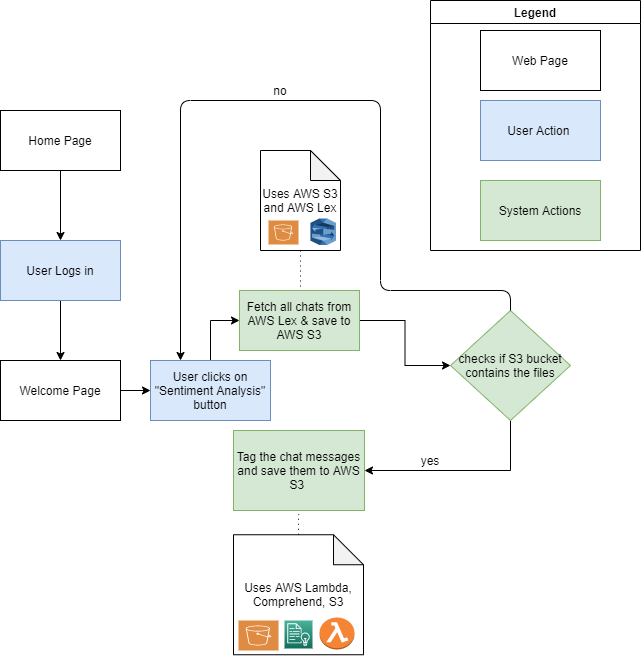

The diagram above was exported from draw.io. Its source (the exported page's mxGraphModel, read from the mxfile embedded in the PNG):
<mxGraphModel dx="868" dy="520" grid="1" gridSize="10" guides="1" tooltips="1" connect="1" arrows="1" fold="1" page="1" pageScale="1" pageWidth="850" pageHeight="1100" math="0" shadow="0">
  <root>
    <mxCell id="0" />
    <mxCell id="1" parent="0" />
    <mxCell id="UImqx5HM29libAQ-otXr-9" value="" style="edgeStyle=orthogonalEdgeStyle;rounded=0;orthogonalLoop=1;jettySize=auto;html=1;" parent="1" source="UImqx5HM29libAQ-otXr-1" target="UImqx5HM29libAQ-otXr-2" edge="1">
      <mxGeometry relative="1" as="geometry" />
    </mxCell>
    <mxCell id="UImqx5HM29libAQ-otXr-1" value="Home Page" style="rounded=0;whiteSpace=wrap;html=1;" parent="1" vertex="1">
      <mxGeometry x="120" y="150" width="120" height="60" as="geometry" />
    </mxCell>
    <mxCell id="UImqx5HM29libAQ-otXr-10" value="" style="edgeStyle=orthogonalEdgeStyle;rounded=0;orthogonalLoop=1;jettySize=auto;html=1;" parent="1" source="UImqx5HM29libAQ-otXr-2" target="UImqx5HM29libAQ-otXr-3" edge="1">
      <mxGeometry relative="1" as="geometry" />
    </mxCell>
    <mxCell id="UImqx5HM29libAQ-otXr-2" value="User Logs in" style="rounded=0;whiteSpace=wrap;html=1;fillColor=#dae8fc;strokeColor=#6c8ebf;" parent="1" vertex="1">
      <mxGeometry x="120" y="280" width="120" height="60" as="geometry" />
    </mxCell>
    <mxCell id="UImqx5HM29libAQ-otXr-3" value="Welcome Page" style="rounded=0;whiteSpace=wrap;html=1;" parent="1" vertex="1">
      <mxGeometry x="120" y="400" width="120" height="60" as="geometry" />
    </mxCell>
    <mxCell id="UImqx5HM29libAQ-otXr-16" style="edgeStyle=orthogonalEdgeStyle;rounded=0;orthogonalLoop=1;jettySize=auto;html=1;entryX=0;entryY=0.5;entryDx=0;entryDy=0;" parent="1" source="UImqx5HM29libAQ-otXr-6" target="UImqx5HM29libAQ-otXr-8" edge="1">
      <mxGeometry relative="1" as="geometry">
        <Array as="points">
          <mxPoint x="330" y="360" />
        </Array>
      </mxGeometry>
    </mxCell>
    <mxCell id="UImqx5HM29libAQ-otXr-6" value="User clicks on &quot;Sentiment Analysis&quot; button" style="rounded=0;whiteSpace=wrap;html=1;fillColor=#dae8fc;strokeColor=#6c8ebf;" parent="1" vertex="1">
      <mxGeometry x="270" y="400" width="120" height="60" as="geometry" />
    </mxCell>
    <mxCell id="UImqx5HM29libAQ-otXr-7" value="Tag the chat messages and save them to AWS S3&amp;nbsp;" style="rounded=0;whiteSpace=wrap;html=1;fillColor=#d5e8d4;strokeColor=#82b366;" parent="1" vertex="1">
      <mxGeometry x="353" y="470" width="131" height="80" as="geometry" />
    </mxCell>
    <mxCell id="UImqx5HM29libAQ-otXr-77" value="" style="edgeStyle=orthogonalEdgeStyle;rounded=0;orthogonalLoop=1;jettySize=auto;html=1;endArrow=classic;endFill=1;entryX=0;entryY=0.5;entryDx=0;entryDy=0;" parent="1" source="UImqx5HM29libAQ-otXr-8" target="UImqx5HM29libAQ-otXr-40" edge="1">
      <mxGeometry relative="1" as="geometry">
        <mxPoint x="559" y="360" as="targetPoint" />
      </mxGeometry>
    </mxCell>
    <mxCell id="UImqx5HM29libAQ-otXr-8" value="Fetch all chats from AWS Lex &amp;amp; save to AWS S3" style="rounded=0;whiteSpace=wrap;html=1;fillColor=#d5e8d4;strokeColor=#82b366;" parent="1" vertex="1">
      <mxGeometry x="359" y="330" width="120" height="60" as="geometry" />
    </mxCell>
    <mxCell id="UImqx5HM29libAQ-otXr-29" value="" style="edgeStyle=orthogonalEdgeStyle;rounded=0;orthogonalLoop=1;jettySize=auto;html=1;dashed=1;dashPattern=1 4;endArrow=none;endFill=0;" parent="1" source="UImqx5HM29libAQ-otXr-26" target="UImqx5HM29libAQ-otXr-8" edge="1">
      <mxGeometry relative="1" as="geometry">
        <Array as="points">
          <mxPoint x="419" y="290" />
          <mxPoint x="419" y="290" />
        </Array>
      </mxGeometry>
    </mxCell>
    <mxCell id="UImqx5HM29libAQ-otXr-26" value="Uses AWS S3 and AWS Lex" style="shape=note;whiteSpace=wrap;html=1;backgroundOutline=1;darkOpacity=0.05;" parent="1" vertex="1">
      <mxGeometry x="380" y="190" width="80" height="100" as="geometry" />
    </mxCell>
    <mxCell id="UImqx5HM29libAQ-otXr-30" value="" style="pointerEvents=1;shadow=0;dashed=0;html=1;strokeColor=none;fillColor=#DF8C42;labelPosition=center;verticalLabelPosition=bottom;verticalAlign=top;align=center;outlineConnect=0;shape=mxgraph.veeam2.aws_s3;" parent="1" vertex="1">
      <mxGeometry x="388" y="260" width="30" height="24" as="geometry" />
    </mxCell>
    <mxCell id="UImqx5HM29libAQ-otXr-34" value="" style="edgeStyle=orthogonalEdgeStyle;rounded=0;orthogonalLoop=1;jettySize=auto;html=1;dashed=1;dashPattern=1 4;endArrow=none;endFill=0;" parent="1" source="UImqx5HM29libAQ-otXr-31" target="UImqx5HM29libAQ-otXr-7" edge="1">
      <mxGeometry relative="1" as="geometry" />
    </mxCell>
    <mxCell id="UImqx5HM29libAQ-otXr-31" value="Uses AWS Lambda, Comprehend, S3" style="shape=note;whiteSpace=wrap;html=1;backgroundOutline=1;darkOpacity=0.05;" parent="1" vertex="1">
      <mxGeometry x="353" y="574.25" width="130" height="120" as="geometry" />
    </mxCell>
    <mxCell id="UImqx5HM29libAQ-otXr-35" value="" style="group" parent="1" vertex="1" connectable="0">
      <mxGeometry x="550" y="40" width="210" height="250" as="geometry" />
    </mxCell>
    <mxCell id="UImqx5HM29libAQ-otXr-36" value="System Actions" style="rounded=0;whiteSpace=wrap;html=1;fillColor=#d5e8d4;strokeColor=#82b366;" parent="UImqx5HM29libAQ-otXr-35" vertex="1">
      <mxGeometry x="50" y="180" width="120" height="60" as="geometry" />
    </mxCell>
    <mxCell id="UImqx5HM29libAQ-otXr-37" value="User Action&amp;nbsp;" style="rounded=0;whiteSpace=wrap;html=1;fillColor=#dae8fc;strokeColor=#6c8ebf;" parent="UImqx5HM29libAQ-otXr-35" vertex="1">
      <mxGeometry x="50" y="100" width="120" height="60" as="geometry" />
    </mxCell>
    <mxCell id="UImqx5HM29libAQ-otXr-38" value="Web Page" style="rounded=0;whiteSpace=wrap;html=1;" parent="UImqx5HM29libAQ-otXr-35" vertex="1">
      <mxGeometry x="50" y="30" width="120" height="60" as="geometry" />
    </mxCell>
    <mxCell id="UImqx5HM29libAQ-otXr-39" value="Legend" style="swimlane;" parent="UImqx5HM29libAQ-otXr-35" vertex="1">
      <mxGeometry width="210" height="250" as="geometry">
        <mxRectangle width="80" height="23" as="alternateBounds" />
      </mxGeometry>
    </mxCell>
    <mxCell id="UImqx5HM29libAQ-otXr-78" style="edgeStyle=orthogonalEdgeStyle;rounded=0;orthogonalLoop=1;jettySize=auto;html=1;entryX=1;entryY=0.5;entryDx=0;entryDy=0;endArrow=classic;endFill=1;" parent="1" source="UImqx5HM29libAQ-otXr-40" target="UImqx5HM29libAQ-otXr-7" edge="1">
      <mxGeometry relative="1" as="geometry">
        <Array as="points">
          <mxPoint x="630" y="510" />
        </Array>
      </mxGeometry>
    </mxCell>
    <mxCell id="UImqx5HM29libAQ-otXr-40" value="checks if S3 bucket contains the files" style="rhombus;whiteSpace=wrap;html=1;fillColor=#d5e8d4;strokeColor=#82b366;" parent="1" vertex="1">
      <mxGeometry x="570" y="350" width="120" height="110" as="geometry" />
    </mxCell>
    <mxCell id="UImqx5HM29libAQ-otXr-53" value="yes" style="text;html=1;strokeColor=none;fillColor=none;align=center;verticalAlign=middle;whiteSpace=wrap;rounded=0;" parent="1" vertex="1">
      <mxGeometry x="530" y="490" width="40" height="20" as="geometry" />
    </mxCell>
    <mxCell id="UImqx5HM29libAQ-otXr-60" value="" style="endArrow=classic;html=1;entryX=0.25;entryY=0;entryDx=0;entryDy=0;exitX=0.5;exitY=0;exitDx=0;exitDy=0;" parent="1" source="UImqx5HM29libAQ-otXr-40" target="UImqx5HM29libAQ-otXr-6" edge="1">
      <mxGeometry width="50" height="50" relative="1" as="geometry">
        <mxPoint x="630" y="330" as="sourcePoint" />
        <mxPoint x="570" y="300" as="targetPoint" />
        <Array as="points">
          <mxPoint x="630" y="330" />
          <mxPoint x="500" y="330" />
          <mxPoint x="500" y="140" />
          <mxPoint x="300" y="140" />
        </Array>
      </mxGeometry>
    </mxCell>
    <mxCell id="UImqx5HM29libAQ-otXr-61" value="no" style="text;html=1;strokeColor=none;fillColor=none;align=center;verticalAlign=middle;whiteSpace=wrap;rounded=0;" parent="1" vertex="1">
      <mxGeometry x="380" y="120" width="40" height="20" as="geometry" />
    </mxCell>
    <mxCell id="UImqx5HM29libAQ-otXr-75" value="" style="edgeStyle=orthogonalEdgeStyle;rounded=0;orthogonalLoop=1;jettySize=auto;html=1;endArrow=classic;endFill=1;" parent="1" target="UImqx5HM29libAQ-otXr-6" edge="1">
      <mxGeometry relative="1" as="geometry">
        <mxPoint x="240" y="430" as="sourcePoint" />
      </mxGeometry>
    </mxCell>
    <mxCell id="UImqx5HM29libAQ-otXr-70" value="" style="outlineConnect=0;dashed=0;verticalLabelPosition=bottom;verticalAlign=top;align=center;html=1;shape=mxgraph.aws3.lambda_function;fillColor=#F58534;gradientColor=none;" parent="1" vertex="1">
      <mxGeometry x="439" y="657" width="35" height="32" as="geometry" />
    </mxCell>
    <mxCell id="UImqx5HM29libAQ-otXr-71" value="" style="outlineConnect=0;dashed=0;verticalLabelPosition=bottom;verticalAlign=top;align=center;html=1;shape=mxgraph.aws3.lex;fillColor=#2E73B8;gradientColor=none;" parent="1" vertex="1">
      <mxGeometry x="430" y="258" width="25.5" height="26.5" as="geometry" />
    </mxCell>
    <mxCell id="UImqx5HM29libAQ-otXr-73" value="" style="pointerEvents=1;shadow=0;dashed=0;html=1;strokeColor=none;fillColor=#DF8C42;labelPosition=center;verticalLabelPosition=bottom;verticalAlign=top;align=center;outlineConnect=0;shape=mxgraph.veeam2.aws_s3;" parent="1" vertex="1">
      <mxGeometry x="358" y="660" width="40" height="30" as="geometry" />
    </mxCell>
    <mxCell id="UImqx5HM29libAQ-otXr-74" value="" style="outlineConnect=0;fontColor=#232F3E;gradientColor=#4AB29A;gradientDirection=north;fillColor=#116D5B;strokeColor=#ffffff;dashed=0;verticalLabelPosition=bottom;verticalAlign=top;align=center;html=1;fontSize=12;fontStyle=0;aspect=fixed;shape=mxgraph.aws4.resourceIcon;resIcon=mxgraph.aws4.comprehend;" parent="1" vertex="1">
      <mxGeometry x="404" y="660" width="28" height="28" as="geometry" />
    </mxCell>
  </root>
</mxGraphModel>